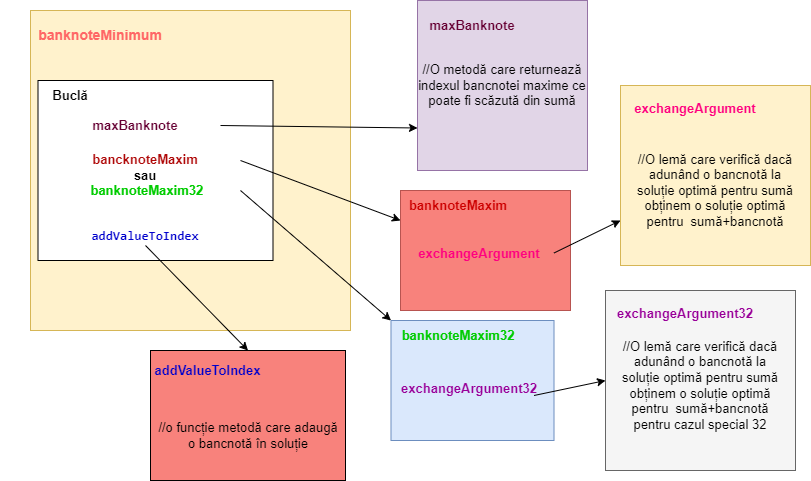

The diagram above was exported from draw.io. Its source (the exported page's mxGraphModel, read from the mxfile embedded in the PNG):
<mxGraphModel dx="1050" dy="549" grid="1" gridSize="10" guides="1" tooltips="1" connect="1" arrows="1" fold="1" page="1" pageScale="1" pageWidth="827" pageHeight="1169" math="0" shadow="0">
  <root>
    <mxCell id="0" />
    <mxCell id="1" parent="0" />
    <mxCell id="g8M8ZB7IRoLIru0SAzVE-6" value="" style="whiteSpace=wrap;html=1;aspect=fixed;fillColor=#fff2cc;strokeColor=#d6b656;" vertex="1" parent="1">
      <mxGeometry x="30" y="90" width="320" height="320" as="geometry" />
    </mxCell>
    <mxCell id="g8M8ZB7IRoLIru0SAzVE-7" value="" style="rounded=0;whiteSpace=wrap;html=1;fontSize=14;" vertex="1" parent="1">
      <mxGeometry x="37.5" y="160" width="235" height="180" as="geometry" />
    </mxCell>
    <mxCell id="g8M8ZB7IRoLIru0SAzVE-8" value="&lt;font color=&quot;#ff6666&quot;&gt;&lt;b&gt;banknoteMinimum&lt;/b&gt;&lt;/font&gt;" style="text;html=1;strokeColor=none;fillColor=none;align=center;verticalAlign=middle;whiteSpace=wrap;rounded=0;fontSize=14;" vertex="1" parent="1">
      <mxGeometry x="10" y="100" width="180" height="30" as="geometry" />
    </mxCell>
    <mxCell id="g8M8ZB7IRoLIru0SAzVE-10" value="&lt;b&gt;&lt;font style=&quot;font-size: 13px;&quot;&gt;Buclă&lt;/font&gt;&lt;/b&gt;" style="text;html=1;strokeColor=none;fillColor=none;align=center;verticalAlign=middle;whiteSpace=wrap;rounded=0;fontSize=14;" vertex="1" parent="1">
      <mxGeometry y="160" width="140" height="30" as="geometry" />
    </mxCell>
    <mxCell id="g8M8ZB7IRoLIru0SAzVE-11" value="&lt;font color=&quot;#660033&quot;&gt;&lt;b&gt;maxBanknote&lt;/b&gt;&lt;/font&gt;" style="text;html=1;strokeColor=none;fillColor=none;align=center;verticalAlign=middle;whiteSpace=wrap;rounded=0;fontSize=13;" vertex="1" parent="1">
      <mxGeometry x="50" y="190" width="170" height="30" as="geometry" />
    </mxCell>
    <mxCell id="g8M8ZB7IRoLIru0SAzVE-14" value="&lt;b style=&quot;&quot;&gt;&lt;font color=&quot;#af0808&quot;&gt;bancknoteMaxim &lt;/font&gt;&lt;br&gt;sau&lt;br&gt;&lt;font color=&quot;#af0808&quot;&gt;&amp;nbsp;&lt;/font&gt;&lt;font color=&quot;#00cc00&quot;&gt;banknoteMaxim32&lt;/font&gt;&lt;/b&gt;" style="text;html=1;strokeColor=none;fillColor=none;align=center;verticalAlign=middle;whiteSpace=wrap;rounded=0;fontSize=13;fontColor=#000000;" vertex="1" parent="1">
      <mxGeometry x="50" y="225" width="190" height="60" as="geometry" />
    </mxCell>
    <mxCell id="g8M8ZB7IRoLIru0SAzVE-15" value="" style="endArrow=classic;html=1;rounded=0;fontSize=13;fontColor=#af0808;exitX=1;exitY=0.5;exitDx=0;exitDy=0;entryX=0;entryY=0.75;entryDx=0;entryDy=0;" edge="1" parent="1" source="g8M8ZB7IRoLIru0SAzVE-11" target="g8M8ZB7IRoLIru0SAzVE-16">
      <mxGeometry width="50" height="50" relative="1" as="geometry">
        <mxPoint x="390" y="370" as="sourcePoint" />
        <mxPoint x="440" y="320" as="targetPoint" />
      </mxGeometry>
    </mxCell>
    <mxCell id="g8M8ZB7IRoLIru0SAzVE-16" value="//O metodă care returnează indexul bancnotei maxime ce poate fi scăzută din sumă" style="whiteSpace=wrap;html=1;aspect=fixed;fontSize=13;fillColor=#e1d5e7;strokeColor=#9673a6;" vertex="1" parent="1">
      <mxGeometry x="417" y="80" width="170" height="170" as="geometry" />
    </mxCell>
    <mxCell id="g8M8ZB7IRoLIru0SAzVE-17" value="&lt;b&gt;&lt;font color=&quot;#660033&quot;&gt;maxBanknote&lt;/font&gt;&lt;/b&gt;" style="text;html=1;strokeColor=none;fillColor=none;align=center;verticalAlign=middle;whiteSpace=wrap;rounded=0;fontSize=13;fontColor=#af0808;" vertex="1" parent="1">
      <mxGeometry x="417" y="90" width="110" height="30" as="geometry" />
    </mxCell>
    <mxCell id="g8M8ZB7IRoLIru0SAzVE-18" value="&lt;div style=&quot;font-family: Consolas, &amp;quot;Courier New&amp;quot;, monospace; line-height: 19px;&quot;&gt;&lt;div style=&quot;line-height: 19px;&quot;&gt;&lt;span style=&quot;background-color: rgb(255, 255, 255);&quot;&gt;&lt;font color=&quot;#0000cc&quot; style=&quot;font-size: 13px;&quot;&gt;&lt;b&gt;addValueToIndex&lt;/b&gt;&lt;/font&gt;&lt;/span&gt;&lt;/div&gt;&lt;/div&gt;" style="text;html=1;strokeColor=none;fillColor=none;align=center;verticalAlign=middle;whiteSpace=wrap;rounded=0;fontSize=13;fontColor=#660033;" vertex="1" parent="1">
      <mxGeometry x="60" y="305" width="170" height="20" as="geometry" />
    </mxCell>
    <mxCell id="g8M8ZB7IRoLIru0SAzVE-20" value="" style="rounded=0;whiteSpace=wrap;html=1;labelBackgroundColor=#FFFFFF;fontSize=13;fillColor=#f8827c;strokeColor=#b85450;" vertex="1" parent="1">
      <mxGeometry x="400" y="270" width="170" height="120" as="geometry" />
    </mxCell>
    <mxCell id="g8M8ZB7IRoLIru0SAzVE-21" value="&lt;b&gt;&lt;font color=&quot;#cc0000&quot;&gt;banknoteMaxim&lt;/font&gt;&lt;/b&gt;" style="text;html=1;strokeColor=none;fillColor=none;align=center;verticalAlign=middle;whiteSpace=wrap;rounded=0;fontSize=13;fontColor=#0000CC;" vertex="1" parent="1">
      <mxGeometry x="400" y="270" width="116" height="30" as="geometry" />
    </mxCell>
    <mxCell id="g8M8ZB7IRoLIru0SAzVE-23" value="" style="endArrow=classic;html=1;rounded=0;fontSize=13;fontColor=#CC0000;entryX=0;entryY=0.25;entryDx=0;entryDy=0;exitX=1;exitY=0.25;exitDx=0;exitDy=0;" edge="1" parent="1" source="g8M8ZB7IRoLIru0SAzVE-14" target="g8M8ZB7IRoLIru0SAzVE-20">
      <mxGeometry width="50" height="50" relative="1" as="geometry">
        <mxPoint x="180" y="260" as="sourcePoint" />
        <mxPoint x="430" y="290" as="targetPoint" />
      </mxGeometry>
    </mxCell>
    <mxCell id="g8M8ZB7IRoLIru0SAzVE-24" value="&lt;b style=&quot;&quot;&gt;&lt;font color=&quot;#ff0080&quot;&gt;exchangeArgument&lt;/font&gt;&lt;/b&gt;" style="text;html=1;strokeColor=none;fillColor=none;align=center;verticalAlign=middle;whiteSpace=wrap;rounded=0;fontSize=13;fontColor=#CC0000;" vertex="1" parent="1">
      <mxGeometry x="403.5" y="305" width="150" height="55" as="geometry" />
    </mxCell>
    <mxCell id="g8M8ZB7IRoLIru0SAzVE-25" style="edgeStyle=orthogonalEdgeStyle;rounded=0;orthogonalLoop=1;jettySize=auto;html=1;exitX=0.5;exitY=1;exitDx=0;exitDy=0;fontSize=13;fontColor=#000000;" edge="1" parent="1" source="g8M8ZB7IRoLIru0SAzVE-24" target="g8M8ZB7IRoLIru0SAzVE-24">
      <mxGeometry relative="1" as="geometry" />
    </mxCell>
    <mxCell id="g8M8ZB7IRoLIru0SAzVE-27" value="" style="rounded=0;whiteSpace=wrap;html=1;labelBackgroundColor=#FFFFFF;fontSize=13;fillColor=#dae8fc;strokeColor=#6c8ebf;" vertex="1" parent="1">
      <mxGeometry x="390.5" y="400" width="163" height="120" as="geometry" />
    </mxCell>
    <mxCell id="g8M8ZB7IRoLIru0SAzVE-28" value="&lt;b&gt;&lt;font color=&quot;#00cc00&quot;&gt;banknoteMaxim32&lt;/font&gt;&lt;/b&gt;" style="text;html=1;strokeColor=none;fillColor=none;align=center;verticalAlign=middle;whiteSpace=wrap;rounded=0;fontSize=13;fontColor=#FF0080;" vertex="1" parent="1">
      <mxGeometry x="428" y="400" width="60" height="30" as="geometry" />
    </mxCell>
    <mxCell id="g8M8ZB7IRoLIru0SAzVE-29" value="&lt;font color=&quot;#990099&quot;&gt;&lt;br&gt;&lt;b style=&quot;border-color: var(--border-color); font-family: Helvetica; font-size: 13px; font-style: normal; font-variant-ligatures: normal; font-variant-caps: normal; letter-spacing: normal; orphans: 2; text-align: center; text-indent: 0px; text-transform: none; widows: 2; word-spacing: 0px; -webkit-text-stroke-width: 0px; text-decoration-thickness: initial; text-decoration-style: initial; text-decoration-color: initial;&quot;&gt;&lt;font style=&quot;border-color: var(--border-color);&quot;&gt;exchangeArgument32&lt;/font&gt;&lt;/b&gt;&lt;/font&gt;" style="text;html=1;strokeColor=none;fillColor=none;align=center;verticalAlign=middle;whiteSpace=wrap;rounded=0;fontSize=13;fontColor=#00CC00;" vertex="1" parent="1">
      <mxGeometry x="403.5" y="445" width="130" height="30" as="geometry" />
    </mxCell>
    <mxCell id="g8M8ZB7IRoLIru0SAzVE-30" value="" style="endArrow=classic;html=1;rounded=0;fontSize=13;fontColor=#990099;exitX=1;exitY=0.75;exitDx=0;exitDy=0;entryX=0;entryY=0;entryDx=0;entryDy=0;" edge="1" parent="1" source="g8M8ZB7IRoLIru0SAzVE-14" target="g8M8ZB7IRoLIru0SAzVE-27">
      <mxGeometry width="50" height="50" relative="1" as="geometry">
        <mxPoint x="380" y="370" as="sourcePoint" />
        <mxPoint x="430" y="320" as="targetPoint" />
      </mxGeometry>
    </mxCell>
    <mxCell id="g8M8ZB7IRoLIru0SAzVE-31" value="" style="rounded=0;whiteSpace=wrap;html=1;labelBackgroundColor=none;fontSize=13;fontColor=#990099;fillColor=#f8827c;" vertex="1" parent="1">
      <mxGeometry x="150" y="430" width="195" height="130" as="geometry" />
    </mxCell>
    <mxCell id="g8M8ZB7IRoLIru0SAzVE-32" value="&lt;b&gt;&lt;font color=&quot;#0000cc&quot;&gt;addValueToIndex&lt;/font&gt;&lt;/b&gt;" style="text;html=1;strokeColor=none;fillColor=none;align=center;verticalAlign=middle;whiteSpace=wrap;rounded=0;fontSize=13;fontColor=#990099;" vertex="1" parent="1">
      <mxGeometry x="155" y="440" width="105" height="20" as="geometry" />
    </mxCell>
    <mxCell id="g8M8ZB7IRoLIru0SAzVE-33" value="&lt;font color=&quot;#000000&quot;&gt;//o funcție metodă care adaugă o bancnotă în soluție&lt;/font&gt;" style="text;html=1;strokeColor=none;fillColor=none;align=center;verticalAlign=middle;whiteSpace=wrap;rounded=0;fontSize=13;fontColor=#0000CC;" vertex="1" parent="1">
      <mxGeometry x="152.5" y="480" width="190" height="70" as="geometry" />
    </mxCell>
    <mxCell id="g8M8ZB7IRoLIru0SAzVE-34" value="" style="endArrow=classic;html=1;rounded=0;fontSize=13;fontColor=#000000;exitX=0.5;exitY=1;exitDx=0;exitDy=0;entryX=0.5;entryY=0;entryDx=0;entryDy=0;" edge="1" parent="1" source="g8M8ZB7IRoLIru0SAzVE-18" target="g8M8ZB7IRoLIru0SAzVE-31">
      <mxGeometry width="50" height="50" relative="1" as="geometry">
        <mxPoint x="380" y="380" as="sourcePoint" />
        <mxPoint x="430" y="330" as="targetPoint" />
      </mxGeometry>
    </mxCell>
    <mxCell id="g8M8ZB7IRoLIru0SAzVE-37" value="" style="rounded=0;whiteSpace=wrap;html=1;labelBackgroundColor=none;fontSize=13;fillColor=#fff2cc;strokeColor=#d6b656;" vertex="1" parent="1">
      <mxGeometry x="620" y="165" width="190" height="180" as="geometry" />
    </mxCell>
    <mxCell id="g8M8ZB7IRoLIru0SAzVE-38" value="&lt;b style=&quot;&quot;&gt;&lt;font color=&quot;#ff0080&quot;&gt;exchangeArgument&lt;/font&gt;&lt;/b&gt;" style="text;html=1;strokeColor=none;fillColor=none;align=center;verticalAlign=middle;whiteSpace=wrap;rounded=0;fontSize=13;fontColor=#CC0000;" vertex="1" parent="1">
      <mxGeometry x="620" y="160" width="150" height="55" as="geometry" />
    </mxCell>
    <mxCell id="g8M8ZB7IRoLIru0SAzVE-39" value="" style="endArrow=classic;html=1;rounded=0;fontSize=13;fontColor=#000000;exitX=1;exitY=0.5;exitDx=0;exitDy=0;entryX=0;entryY=0.75;entryDx=0;entryDy=0;" edge="1" parent="1" source="g8M8ZB7IRoLIru0SAzVE-24" target="g8M8ZB7IRoLIru0SAzVE-37">
      <mxGeometry width="50" height="50" relative="1" as="geometry">
        <mxPoint x="380" y="380" as="sourcePoint" />
        <mxPoint x="430" y="330" as="targetPoint" />
      </mxGeometry>
    </mxCell>
    <mxCell id="g8M8ZB7IRoLIru0SAzVE-40" value="//O lemă care verifică dacă adunând o bancnotă la soluție optimă pentru sumă obținem o soluție optimă pentru&amp;nbsp; sumă+bancnotă" style="text;html=1;strokeColor=none;fillColor=none;align=center;verticalAlign=middle;whiteSpace=wrap;rounded=0;fontSize=13;fontColor=#000000;" vertex="1" parent="1">
      <mxGeometry x="635" y="215" width="160" height="110" as="geometry" />
    </mxCell>
    <mxCell id="g8M8ZB7IRoLIru0SAzVE-42" value="&lt;br&gt;" style="rounded=0;whiteSpace=wrap;html=1;labelBackgroundColor=none;fontSize=13;fillColor=#f5f5f5;strokeColor=#666666;fontColor=#333333;" vertex="1" parent="1">
      <mxGeometry x="605" y="370" width="190" height="180" as="geometry" />
    </mxCell>
    <mxCell id="g8M8ZB7IRoLIru0SAzVE-43" value="&lt;font color=&quot;#990099&quot;&gt;&lt;br&gt;&lt;b style=&quot;border-color: var(--border-color); font-family: Helvetica; font-size: 13px; font-style: normal; font-variant-ligatures: normal; font-variant-caps: normal; letter-spacing: normal; orphans: 2; text-align: center; text-indent: 0px; text-transform: none; widows: 2; word-spacing: 0px; -webkit-text-stroke-width: 0px; text-decoration-thickness: initial; text-decoration-style: initial; text-decoration-color: initial;&quot;&gt;&lt;font style=&quot;border-color: var(--border-color);&quot;&gt;exchangeArgument32&lt;/font&gt;&lt;/b&gt;&lt;/font&gt;" style="text;html=1;strokeColor=none;fillColor=none;align=center;verticalAlign=middle;whiteSpace=wrap;rounded=0;fontSize=13;fontColor=#00CC00;" vertex="1" parent="1">
      <mxGeometry x="620" y="370" width="130" height="30" as="geometry" />
    </mxCell>
    <mxCell id="g8M8ZB7IRoLIru0SAzVE-44" value="//O lemă care verifică dacă adunând o bancnotă la soluție optimă pentru sumă obținem o soluție optimă pentru&amp;nbsp; sumă+bancnotă pentru cazul special 32" style="text;html=1;strokeColor=none;fillColor=none;align=center;verticalAlign=middle;whiteSpace=wrap;rounded=0;fontSize=13;fontColor=#000000;" vertex="1" parent="1">
      <mxGeometry x="620" y="410" width="160" height="110" as="geometry" />
    </mxCell>
    <mxCell id="g8M8ZB7IRoLIru0SAzVE-45" value="" style="endArrow=classic;html=1;rounded=0;fontSize=13;fontColor=#000000;exitX=1;exitY=1;exitDx=0;exitDy=0;entryX=0;entryY=0.5;entryDx=0;entryDy=0;" edge="1" parent="1" source="g8M8ZB7IRoLIru0SAzVE-29" target="g8M8ZB7IRoLIru0SAzVE-42">
      <mxGeometry width="50" height="50" relative="1" as="geometry">
        <mxPoint x="380" y="320" as="sourcePoint" />
        <mxPoint x="430" y="270" as="targetPoint" />
      </mxGeometry>
    </mxCell>
  </root>
</mxGraphModel>